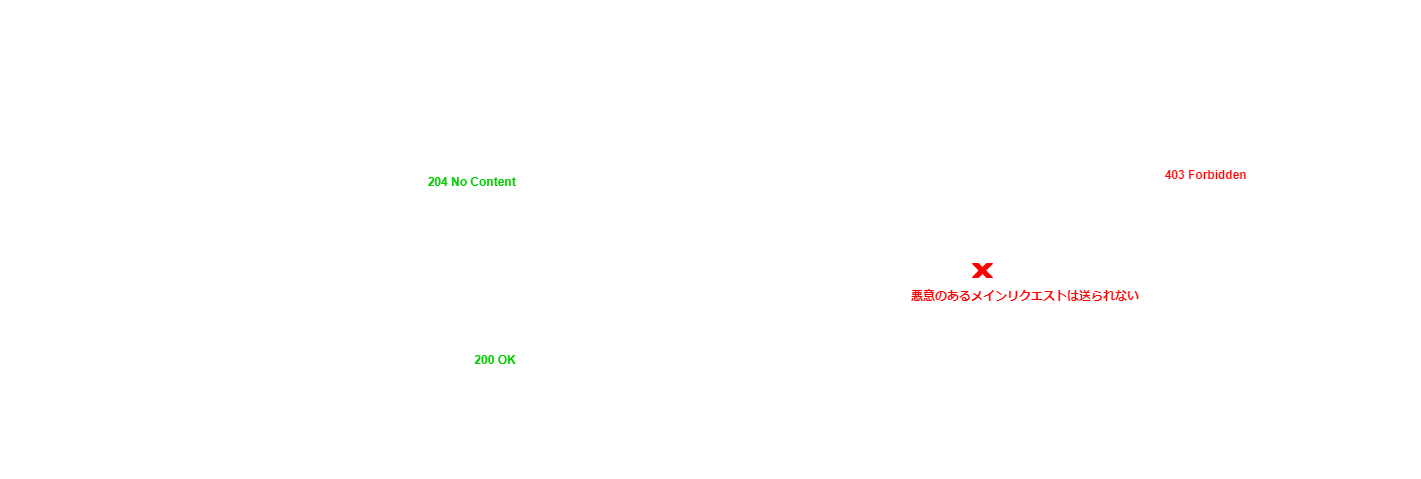

The diagram above was exported from draw.io. Its source (the exported page's mxGraphModel, read from the mxfile embedded in the PNG):
<mxGraphModel dx="656" dy="341" grid="1" gridSize="10" guides="1" tooltips="1" connect="1" arrows="1" fold="1" page="1" pageScale="1" pageWidth="827" pageHeight="1169" math="0" shadow="0">
  <root>
    <mxCell id="0" />
    <mxCell id="1" parent="0" />
    <mxCell id="2" value="フロントエンド" style="rounded=0;whiteSpace=wrap;html=1;fontColor=#FFFFFF;strokeColor=#FFFFFF;fillColor=none;" vertex="1" parent="1">
      <mxGeometry x="110" y="80" width="120" height="40" as="geometry" />
    </mxCell>
    <mxCell id="3" value="バックエンド" style="rounded=0;whiteSpace=wrap;html=1;fontColor=#FFFFFF;strokeColor=#FFFFFF;fillColor=none;" vertex="1" parent="1">
      <mxGeometry x="470" y="80" width="120" height="40" as="geometry" />
    </mxCell>
    <mxCell id="4" value="" style="endArrow=classic;html=1;exitX=0.5;exitY=1;exitDx=0;exitDy=0;fontColor=#FFFFFF;strokeColor=#FFFFFF;" edge="1" parent="1" source="2">
      <mxGeometry width="50" height="50" relative="1" as="geometry">
        <mxPoint x="380" y="330" as="sourcePoint" />
        <mxPoint x="170" y="520" as="targetPoint" />
      </mxGeometry>
    </mxCell>
    <mxCell id="5" value="" style="endArrow=classic;html=1;exitX=0.5;exitY=1;exitDx=0;exitDy=0;fontColor=#FFFFFF;strokeColor=#FFFFFF;" edge="1" parent="1">
      <mxGeometry width="50" height="50" relative="1" as="geometry">
        <mxPoint x="529.5" y="120" as="sourcePoint" />
        <mxPoint x="529.5" y="520" as="targetPoint" />
      </mxGeometry>
    </mxCell>
    <mxCell id="6" value="" style="endArrow=classic;html=1;fontColor=#FFFFFF;strokeColor=#FFFFFF;" edge="1" parent="1">
      <mxGeometry width="50" height="50" relative="1" as="geometry">
        <mxPoint x="170" y="160" as="sourcePoint" />
        <mxPoint x="530" y="160" as="targetPoint" />
      </mxGeometry>
    </mxCell>
    <mxCell id="7" value="&amp;nbsp;OPTIONS&lt;br&gt;&amp;nbsp;Origin : https://maia.example" style="text;html=1;align=left;verticalAlign=middle;resizable=0;points=[];autosize=1;strokeColor=none;fillColor=none;fontColor=#FFFFFF;" vertex="1" parent="1">
      <mxGeometry x="170" y="120" width="180" height="40" as="geometry" />
    </mxCell>
    <mxCell id="10" value="" style="endArrow=classic;html=1;fontColor=#FFFFFF;strokeColor=#FFFFFF;" edge="1" parent="1">
      <mxGeometry width="50" height="50" relative="1" as="geometry">
        <mxPoint x="530" y="170" as="sourcePoint" />
        <mxPoint x="530" y="200" as="targetPoint" />
        <Array as="points">
          <mxPoint x="550" y="170" />
          <mxPoint x="550" y="180" />
          <mxPoint x="550" y="200" />
        </Array>
      </mxGeometry>
    </mxCell>
    <mxCell id="11" value="&amp;nbsp;Origin ヘッダーの検証" style="text;html=1;align=left;verticalAlign=middle;resizable=0;points=[];autosize=1;strokeColor=none;fillColor=none;fontColor=#FFFFFF;" vertex="1" parent="1">
      <mxGeometry x="550" y="170" width="150" height="30" as="geometry" />
    </mxCell>
    <mxCell id="12" value="" style="endArrow=classic;html=1;fontColor=#FFFFFF;strokeColor=#FFFFFF;" edge="1" parent="1">
      <mxGeometry width="50" height="50" relative="1" as="geometry">
        <mxPoint x="530" y="306" as="sourcePoint" />
        <mxPoint x="170" y="306" as="targetPoint" />
      </mxGeometry>
    </mxCell>
    <mxCell id="13" value="&lt;b&gt;&lt;font style=&quot;color: rgb(0, 204, 0);&quot;&gt;&amp;nbsp; &amp;nbsp; &amp;nbsp;204 No Content&amp;nbsp;&lt;/font&gt;&lt;/b&gt;" style="text;html=1;align=right;verticalAlign=middle;resizable=0;points=[];autosize=1;strokeColor=none;fillColor=none;fontColor=#00CC00;" vertex="1" parent="1">
      <mxGeometry x="400" y="217" width="130" height="30" as="geometry" />
    </mxCell>
    <mxCell id="15" value="&lt;font style=&quot;color: rgb(255, 255, 255);&quot;&gt;Access-Control-Allow-Origin : https://maia.example&amp;nbsp;&lt;br&gt;Access-Control-Allow-Methods : POST, GET, OPTIONS&amp;nbsp;&lt;br&gt;Access-Control-Allow-Headers : Content-Type&amp;nbsp;&lt;br&gt;Access-Control-Max-Age : 86400&amp;nbsp;&lt;/font&gt;" style="text;html=1;align=right;verticalAlign=middle;resizable=0;points=[];autosize=1;strokeColor=none;fillColor=none;fontColor=#FFFFFF;" vertex="1" parent="1">
      <mxGeometry x="210" y="237" width="320" height="70" as="geometry" />
    </mxCell>
    <mxCell id="16" value="プリフライトリクエスト&amp;nbsp;" style="text;html=1;align=right;verticalAlign=middle;resizable=0;points=[];autosize=1;strokeColor=none;fillColor=none;fontColor=#FFFFFF;" vertex="1" parent="1">
      <mxGeometry x="10" y="223" width="160" height="30" as="geometry" />
    </mxCell>
    <mxCell id="17" value="" style="endArrow=classic;html=1;fontColor=#FFFFFF;strokeColor=#FFFFFF;" edge="1" parent="1">
      <mxGeometry width="50" height="50" relative="1" as="geometry">
        <mxPoint x="170" y="380" as="sourcePoint" />
        <mxPoint x="530" y="380" as="targetPoint" />
      </mxGeometry>
    </mxCell>
    <mxCell id="18" value="&amp;nbsp;POST&lt;br&gt;&amp;nbsp;Origin : http://maia.example&lt;br&gt;&amp;nbsp;Content-Type : application/json" style="text;html=1;align=left;verticalAlign=middle;resizable=0;points=[];autosize=1;strokeColor=none;fillColor=none;fontColor=#FFFFFF;" vertex="1" parent="1">
      <mxGeometry x="170" y="320" width="190" height="60" as="geometry" />
    </mxCell>
    <mxCell id="19" value="" style="endArrow=classic;html=1;fontColor=#FFFFFF;strokeColor=#FFFFFF;" edge="1" parent="1">
      <mxGeometry width="50" height="50" relative="1" as="geometry">
        <mxPoint x="530" y="445" as="sourcePoint" />
        <mxPoint x="170" y="445" as="targetPoint" />
      </mxGeometry>
    </mxCell>
    <mxCell id="20" value="&lt;b&gt;&lt;font style=&quot;color: rgb(0, 204, 0);&quot;&gt;&amp;nbsp; &amp;nbsp; &amp;nbsp;200 OK&amp;nbsp;&lt;/font&gt;&lt;/b&gt;" style="text;html=1;align=right;verticalAlign=middle;resizable=0;points=[];autosize=1;strokeColor=none;fillColor=none;fontColor=#00CC00;" vertex="1" parent="1">
      <mxGeometry x="450" y="395" width="80" height="30" as="geometry" />
    </mxCell>
    <mxCell id="21" value="&lt;font style=&quot;&quot;&gt;&lt;font style=&quot;color: rgb(255, 255, 255);&quot;&gt;Access-Control-Allow-Origin : https://maia.example&amp;nbsp;&lt;/font&gt;&lt;br&gt;&lt;/font&gt;" style="text;html=1;align=right;verticalAlign=middle;resizable=0;points=[];autosize=1;strokeColor=none;fillColor=none;fontColor=#FFFFFF;" vertex="1" parent="1">
      <mxGeometry x="230" y="415" width="300" height="30" as="geometry" />
    </mxCell>
    <mxCell id="22" value="メインリクエスト&amp;nbsp;" style="text;html=1;align=right;verticalAlign=middle;resizable=0;points=[];autosize=1;strokeColor=none;fillColor=none;fontColor=#FFFFFF;" vertex="1" parent="1">
      <mxGeometry x="50" y="400" width="120" height="30" as="geometry" />
    </mxCell>
    <mxCell id="25" value="詐称した Web サイト" style="rounded=0;whiteSpace=wrap;html=1;fontColor=#FFFFFF;strokeColor=#FFFFFF;fillColor=none;" vertex="1" parent="1">
      <mxGeometry x="841" y="80" width="120" height="40" as="geometry" />
    </mxCell>
    <mxCell id="26" value="バックエンド" style="rounded=0;whiteSpace=wrap;html=1;fontColor=#FFFFFF;strokeColor=#FFFFFF;fillColor=none;" vertex="1" parent="1">
      <mxGeometry x="1201" y="80" width="120" height="40" as="geometry" />
    </mxCell>
    <mxCell id="27" value="" style="endArrow=classic;html=1;exitX=0.5;exitY=1;exitDx=0;exitDy=0;fontColor=#FFFFFF;strokeColor=#FFFFFF;" edge="1" source="25" parent="1">
      <mxGeometry width="50" height="50" relative="1" as="geometry">
        <mxPoint x="1111" y="330" as="sourcePoint" />
        <mxPoint x="901" y="520" as="targetPoint" />
      </mxGeometry>
    </mxCell>
    <mxCell id="28" value="" style="endArrow=classic;html=1;exitX=0.5;exitY=1;exitDx=0;exitDy=0;fontColor=#FFFFFF;strokeColor=#FFFFFF;" edge="1" parent="1">
      <mxGeometry width="50" height="50" relative="1" as="geometry">
        <mxPoint x="1260.5" y="120" as="sourcePoint" />
        <mxPoint x="1260.5" y="520" as="targetPoint" />
      </mxGeometry>
    </mxCell>
    <mxCell id="29" value="" style="endArrow=classic;html=1;fontColor=#FFFFFF;strokeColor=#FFFFFF;" edge="1" parent="1">
      <mxGeometry width="50" height="50" relative="1" as="geometry">
        <mxPoint x="901" y="160" as="sourcePoint" />
        <mxPoint x="1261" y="160" as="targetPoint" />
      </mxGeometry>
    </mxCell>
    <mxCell id="30" value="&amp;nbsp;OPTIONS&lt;br&gt;&amp;nbsp;Origin : http://fake.example" style="text;html=1;align=left;verticalAlign=middle;resizable=0;points=[];autosize=1;strokeColor=none;fillColor=none;fontColor=#FFFFFF;" vertex="1" parent="1">
      <mxGeometry x="901" y="120" width="170" height="40" as="geometry" />
    </mxCell>
    <mxCell id="31" value="" style="endArrow=classic;html=1;fontColor=#FFFFFF;strokeColor=#FFFFFF;" edge="1" parent="1">
      <mxGeometry width="50" height="50" relative="1" as="geometry">
        <mxPoint x="1261" y="170" as="sourcePoint" />
        <mxPoint x="1261" y="200" as="targetPoint" />
        <Array as="points">
          <mxPoint x="1281" y="170" />
          <mxPoint x="1281" y="180" />
          <mxPoint x="1281" y="200" />
        </Array>
      </mxGeometry>
    </mxCell>
    <mxCell id="32" value="&amp;nbsp;Origin ヘッダーの検証" style="text;html=1;align=left;verticalAlign=middle;resizable=0;points=[];autosize=1;strokeColor=none;fillColor=none;fontColor=#FFFFFF;" vertex="1" parent="1">
      <mxGeometry x="1281" y="170" width="150" height="30" as="geometry" />
    </mxCell>
    <mxCell id="33" value="" style="endArrow=classic;html=1;fontColor=#FFFFFF;strokeColor=#FFFFFF;" edge="1" parent="1">
      <mxGeometry width="50" height="50" relative="1" as="geometry">
        <mxPoint x="1261" y="240" as="sourcePoint" />
        <mxPoint x="901" y="240" as="targetPoint" />
      </mxGeometry>
    </mxCell>
    <mxCell id="34" value="&lt;b&gt;&lt;font style=&quot;color: rgb(255, 0, 0);&quot;&gt;&amp;nbsp; &amp;nbsp; &amp;nbsp;403 Forbidden&amp;nbsp;&lt;/font&gt;&lt;/b&gt;" style="text;html=1;align=right;verticalAlign=middle;resizable=0;points=[];autosize=1;strokeColor=none;fillColor=none;fontColor=#FF0000;" vertex="1" parent="1">
      <mxGeometry x="1131" y="210" width="130" height="30" as="geometry" />
    </mxCell>
    <mxCell id="36" value="プリフライトリクエスト&amp;nbsp;" style="text;html=1;align=right;verticalAlign=middle;resizable=0;points=[];autosize=1;strokeColor=none;fillColor=none;fontColor=#FFFFFF;" vertex="1" parent="1">
      <mxGeometry x="741" y="187" width="160" height="30" as="geometry" />
    </mxCell>
    <mxCell id="37" value="" style="endArrow=classic;html=1;exitX=1.028;exitY=0.427;exitDx=0;exitDy=0;exitPerimeter=0;fontColor=#FFFFFF;strokeColor=#FFFFFF;" edge="1" parent="1">
      <mxGeometry width="50" height="50" relative="1" as="geometry">
        <mxPoint x="902.3599999999999" y="319.80999999999995" as="sourcePoint" />
        <mxPoint x="1080" y="320" as="targetPoint" />
      </mxGeometry>
    </mxCell>
    <mxCell id="43" value="メインリクエスト&amp;nbsp;" style="text;html=1;align=right;verticalAlign=middle;resizable=0;points=[];autosize=1;strokeColor=none;fillColor=none;fontColor=#FFFFFF;" vertex="1" parent="1">
      <mxGeometry x="780" y="307" width="120" height="30" as="geometry" />
    </mxCell>
    <mxCell id="44" value="" style="verticalLabelPosition=bottom;verticalAlign=top;html=1;shape=mxgraph.basic.x;fontColor=#FFFFFF;fillColor=#FF0000;strokeColor=#FF0000;" vertex="1" parent="1">
      <mxGeometry x="982" y="313" width="20" height="14" as="geometry" />
    </mxCell>
    <mxCell id="47" value="&amp;nbsp;POST&lt;br&gt;&amp;nbsp;Origin : http://maia.example&lt;br&gt;&amp;nbsp;Content-Type : application/json" style="text;html=1;align=left;verticalAlign=middle;resizable=0;points=[];autosize=1;strokeColor=none;fillColor=none;fontColor=#FFFFFF;" vertex="1" parent="1">
      <mxGeometry x="901" y="260" width="190" height="60" as="geometry" />
    </mxCell>
    <mxCell id="48" value="&lt;b&gt;&lt;font&gt;&lt;font style=&quot;color: rgb(255, 0, 0);&quot;&gt;悪意のある&lt;/font&gt;&lt;span style=&quot;background-color: transparent;&quot;&gt;&lt;font style=&quot;color: rgb(255, 0, 0);&quot;&gt;メインリクエストは送られない&lt;/font&gt;&lt;/span&gt;&lt;/font&gt;&lt;/b&gt;" style="text;html=1;align=left;verticalAlign=middle;resizable=0;points=[];autosize=1;strokeColor=none;fillColor=none;fontColor=#FF0000;" vertex="1" parent="1">
      <mxGeometry x="919" y="331" width="250" height="30" as="geometry" />
    </mxCell>
    <mxCell id="49" value="&lt;b style=&quot;font-size: 14px;&quot;&gt;&lt;font style=&quot;color: rgb(255, 255, 255);&quot;&gt;プリフライト&lt;/font&gt;&lt;font style=&quot;color: rgb(255, 255, 255);&quot;&gt;リクエスト&lt;/font&gt;&lt;font style=&quot;color: rgb(255, 255, 255);&quot;&gt;が成功する場合&lt;/font&gt;&lt;/b&gt;" style="text;html=1;align=left;verticalAlign=middle;resizable=0;points=[];autosize=1;strokeColor=none;fillColor=none;fontColor=#FFFFFF;" vertex="1" parent="1">
      <mxGeometry x="110" y="50" width="280" height="30" as="geometry" />
    </mxCell>
    <mxCell id="50" value="&lt;font style=&quot;font-size: 14px;&quot;&gt;&lt;b style=&quot;&quot;&gt;&lt;font style=&quot;color: rgb(255, 255, 255);&quot;&gt;プリフライトリクエストが失敗する場合&lt;/font&gt;&lt;/b&gt;&lt;/font&gt;" style="text;html=1;align=left;verticalAlign=middle;resizable=0;points=[];autosize=1;strokeColor=none;fillColor=none;fontColor=#FFFFFF;" vertex="1" parent="1">
      <mxGeometry x="840" y="50" width="280" height="30" as="geometry" />
    </mxCell>
  </root>
</mxGraphModel>